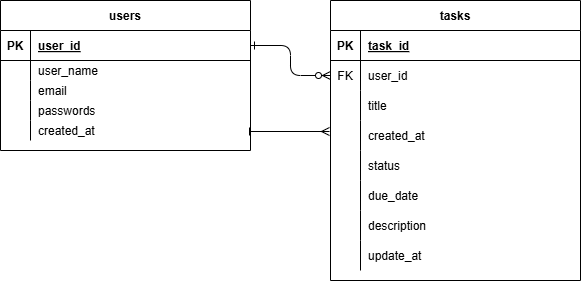

The diagram above was exported from draw.io. Its source (the exported page's mxGraphModel, read from the mxfile embedded in the PNG):
<mxGraphModel dx="724" dy="499" grid="1" gridSize="10" guides="1" tooltips="1" connect="1" arrows="1" fold="1" page="1" pageScale="1" pageWidth="850" pageHeight="1100" math="0" shadow="0" extFonts="Permanent Marker^https://fonts.googleapis.com/css?family=Permanent+Marker">
  <root>
    <mxCell id="0" />
    <mxCell id="1" parent="0" />
    <mxCell id="C-vyLk0tnHw3VtMMgP7b-1" value="" style="endArrow=ERzeroToMany;startArrow=ERone;endFill=1;startFill=0;edgeStyle=orthogonalEdgeStyle;labelBackgroundColor=none;fontColor=default;" parent="1" source="C-vyLk0tnHw3VtMMgP7b-24" target="C-vyLk0tnHw3VtMMgP7b-6" edge="1">
      <mxGeometry width="100" height="100" relative="1" as="geometry">
        <mxPoint x="340" y="720" as="sourcePoint" />
        <mxPoint x="440" y="620" as="targetPoint" />
      </mxGeometry>
    </mxCell>
    <mxCell id="C-vyLk0tnHw3VtMMgP7b-2" value="tasks" style="shape=table;startSize=30;container=1;collapsible=1;childLayout=tableLayout;fixedRows=1;rowLines=0;fontStyle=1;align=center;resizeLast=1;labelBackgroundColor=none;" parent="1" vertex="1">
      <mxGeometry x="450" y="120" width="250" height="280" as="geometry" />
    </mxCell>
    <mxCell id="C-vyLk0tnHw3VtMMgP7b-3" value="" style="shape=partialRectangle;collapsible=0;dropTarget=0;pointerEvents=0;fillColor=none;points=[[0,0.5],[1,0.5]];portConstraint=eastwest;top=0;left=0;right=0;bottom=1;labelBackgroundColor=none;" parent="C-vyLk0tnHw3VtMMgP7b-2" vertex="1">
      <mxGeometry y="30" width="250" height="30" as="geometry" />
    </mxCell>
    <mxCell id="C-vyLk0tnHw3VtMMgP7b-4" value="PK" style="shape=partialRectangle;overflow=hidden;connectable=0;fillColor=none;top=0;left=0;bottom=0;right=0;fontStyle=1;labelBackgroundColor=none;" parent="C-vyLk0tnHw3VtMMgP7b-3" vertex="1">
      <mxGeometry width="30" height="30" as="geometry">
        <mxRectangle width="30" height="30" as="alternateBounds" />
      </mxGeometry>
    </mxCell>
    <mxCell id="C-vyLk0tnHw3VtMMgP7b-5" value="task_id" style="shape=partialRectangle;overflow=hidden;connectable=0;fillColor=none;top=0;left=0;bottom=0;right=0;align=left;spacingLeft=6;fontStyle=5;labelBackgroundColor=none;" parent="C-vyLk0tnHw3VtMMgP7b-3" vertex="1">
      <mxGeometry x="30" width="220" height="30" as="geometry">
        <mxRectangle width="220" height="30" as="alternateBounds" />
      </mxGeometry>
    </mxCell>
    <mxCell id="C-vyLk0tnHw3VtMMgP7b-6" value="" style="shape=partialRectangle;collapsible=0;dropTarget=0;pointerEvents=0;fillColor=none;points=[[0,0.5],[1,0.5]];portConstraint=eastwest;top=0;left=0;right=0;bottom=0;labelBackgroundColor=none;" parent="C-vyLk0tnHw3VtMMgP7b-2" vertex="1">
      <mxGeometry y="60" width="250" height="30" as="geometry" />
    </mxCell>
    <mxCell id="C-vyLk0tnHw3VtMMgP7b-7" value="FK" style="shape=partialRectangle;overflow=hidden;connectable=0;fillColor=none;top=0;left=0;bottom=0;right=0;labelBackgroundColor=none;" parent="C-vyLk0tnHw3VtMMgP7b-6" vertex="1">
      <mxGeometry width="30" height="30" as="geometry">
        <mxRectangle width="30" height="30" as="alternateBounds" />
      </mxGeometry>
    </mxCell>
    <mxCell id="C-vyLk0tnHw3VtMMgP7b-8" value="user_id" style="shape=partialRectangle;overflow=hidden;connectable=0;fillColor=none;top=0;left=0;bottom=0;right=0;align=left;spacingLeft=6;labelBackgroundColor=none;" parent="C-vyLk0tnHw3VtMMgP7b-6" vertex="1">
      <mxGeometry x="30" width="220" height="30" as="geometry">
        <mxRectangle width="220" height="30" as="alternateBounds" />
      </mxGeometry>
    </mxCell>
    <mxCell id="ODB1UJmho82RJti3rdsN-1" value="" style="shape=partialRectangle;collapsible=0;dropTarget=0;pointerEvents=0;fillColor=none;points=[[0,0.5],[1,0.5]];portConstraint=eastwest;top=0;left=0;right=0;bottom=0;labelBackgroundColor=none;" vertex="1" parent="C-vyLk0tnHw3VtMMgP7b-2">
      <mxGeometry y="90" width="250" height="30" as="geometry" />
    </mxCell>
    <mxCell id="ODB1UJmho82RJti3rdsN-2" value="" style="shape=partialRectangle;overflow=hidden;connectable=0;fillColor=none;top=0;left=0;bottom=0;right=0;labelBackgroundColor=none;" vertex="1" parent="ODB1UJmho82RJti3rdsN-1">
      <mxGeometry width="30" height="30" as="geometry">
        <mxRectangle width="30" height="30" as="alternateBounds" />
      </mxGeometry>
    </mxCell>
    <mxCell id="ODB1UJmho82RJti3rdsN-3" value="title" style="shape=partialRectangle;overflow=hidden;connectable=0;fillColor=none;top=0;left=0;bottom=0;right=0;align=left;spacingLeft=6;labelBackgroundColor=none;" vertex="1" parent="ODB1UJmho82RJti3rdsN-1">
      <mxGeometry x="30" width="220" height="30" as="geometry">
        <mxRectangle width="220" height="30" as="alternateBounds" />
      </mxGeometry>
    </mxCell>
    <mxCell id="C-vyLk0tnHw3VtMMgP7b-9" value="" style="shape=partialRectangle;collapsible=0;dropTarget=0;pointerEvents=0;fillColor=none;points=[[0,0.5],[1,0.5]];portConstraint=eastwest;top=0;left=0;right=0;bottom=0;labelBackgroundColor=none;" parent="C-vyLk0tnHw3VtMMgP7b-2" vertex="1">
      <mxGeometry y="120" width="250" height="30" as="geometry" />
    </mxCell>
    <mxCell id="C-vyLk0tnHw3VtMMgP7b-10" value="" style="shape=partialRectangle;overflow=hidden;connectable=0;fillColor=none;top=0;left=0;bottom=0;right=0;labelBackgroundColor=none;" parent="C-vyLk0tnHw3VtMMgP7b-9" vertex="1">
      <mxGeometry width="30" height="30" as="geometry">
        <mxRectangle width="30" height="30" as="alternateBounds" />
      </mxGeometry>
    </mxCell>
    <mxCell id="C-vyLk0tnHw3VtMMgP7b-11" value="created_at" style="shape=partialRectangle;overflow=hidden;connectable=0;fillColor=none;top=0;left=0;bottom=0;right=0;align=left;spacingLeft=6;labelBackgroundColor=none;" parent="C-vyLk0tnHw3VtMMgP7b-9" vertex="1">
      <mxGeometry x="30" width="220" height="30" as="geometry">
        <mxRectangle width="220" height="30" as="alternateBounds" />
      </mxGeometry>
    </mxCell>
    <mxCell id="ODB1UJmho82RJti3rdsN-29" style="shape=partialRectangle;collapsible=0;dropTarget=0;pointerEvents=0;fillColor=none;points=[[0,0.5],[1,0.5]];portConstraint=eastwest;top=0;left=0;right=0;bottom=0;labelBackgroundColor=none;" vertex="1" parent="C-vyLk0tnHw3VtMMgP7b-2">
      <mxGeometry y="150" width="250" height="30" as="geometry" />
    </mxCell>
    <mxCell id="ODB1UJmho82RJti3rdsN-30" style="shape=partialRectangle;overflow=hidden;connectable=0;fillColor=none;top=0;left=0;bottom=0;right=0;labelBackgroundColor=none;" vertex="1" parent="ODB1UJmho82RJti3rdsN-29">
      <mxGeometry width="30" height="30" as="geometry">
        <mxRectangle width="30" height="30" as="alternateBounds" />
      </mxGeometry>
    </mxCell>
    <mxCell id="ODB1UJmho82RJti3rdsN-31" value="status" style="shape=partialRectangle;overflow=hidden;connectable=0;fillColor=none;top=0;left=0;bottom=0;right=0;align=left;spacingLeft=6;labelBackgroundColor=none;" vertex="1" parent="ODB1UJmho82RJti3rdsN-29">
      <mxGeometry x="30" width="220" height="30" as="geometry">
        <mxRectangle width="220" height="30" as="alternateBounds" />
      </mxGeometry>
    </mxCell>
    <mxCell id="ODB1UJmho82RJti3rdsN-26" style="shape=partialRectangle;collapsible=0;dropTarget=0;pointerEvents=0;fillColor=none;points=[[0,0.5],[1,0.5]];portConstraint=eastwest;top=0;left=0;right=0;bottom=0;labelBackgroundColor=none;" vertex="1" parent="C-vyLk0tnHw3VtMMgP7b-2">
      <mxGeometry y="180" width="250" height="30" as="geometry" />
    </mxCell>
    <mxCell id="ODB1UJmho82RJti3rdsN-27" style="shape=partialRectangle;overflow=hidden;connectable=0;fillColor=none;top=0;left=0;bottom=0;right=0;labelBackgroundColor=none;" vertex="1" parent="ODB1UJmho82RJti3rdsN-26">
      <mxGeometry width="30" height="30" as="geometry">
        <mxRectangle width="30" height="30" as="alternateBounds" />
      </mxGeometry>
    </mxCell>
    <mxCell id="ODB1UJmho82RJti3rdsN-28" value="due_date" style="shape=partialRectangle;overflow=hidden;connectable=0;fillColor=none;top=0;left=0;bottom=0;right=0;align=left;spacingLeft=6;labelBackgroundColor=none;" vertex="1" parent="ODB1UJmho82RJti3rdsN-26">
      <mxGeometry x="30" width="220" height="30" as="geometry">
        <mxRectangle width="220" height="30" as="alternateBounds" />
      </mxGeometry>
    </mxCell>
    <mxCell id="ODB1UJmho82RJti3rdsN-35" style="shape=partialRectangle;collapsible=0;dropTarget=0;pointerEvents=0;fillColor=none;points=[[0,0.5],[1,0.5]];portConstraint=eastwest;top=0;left=0;right=0;bottom=0;labelBackgroundColor=none;" vertex="1" parent="C-vyLk0tnHw3VtMMgP7b-2">
      <mxGeometry y="210" width="250" height="30" as="geometry" />
    </mxCell>
    <mxCell id="ODB1UJmho82RJti3rdsN-36" style="shape=partialRectangle;overflow=hidden;connectable=0;fillColor=none;top=0;left=0;bottom=0;right=0;labelBackgroundColor=none;" vertex="1" parent="ODB1UJmho82RJti3rdsN-35">
      <mxGeometry width="30" height="30" as="geometry">
        <mxRectangle width="30" height="30" as="alternateBounds" />
      </mxGeometry>
    </mxCell>
    <mxCell id="ODB1UJmho82RJti3rdsN-37" value="description" style="shape=partialRectangle;overflow=hidden;connectable=0;fillColor=none;top=0;left=0;bottom=0;right=0;align=left;spacingLeft=6;labelBackgroundColor=none;" vertex="1" parent="ODB1UJmho82RJti3rdsN-35">
      <mxGeometry x="30" width="220" height="30" as="geometry">
        <mxRectangle width="220" height="30" as="alternateBounds" />
      </mxGeometry>
    </mxCell>
    <mxCell id="ODB1UJmho82RJti3rdsN-32" style="shape=partialRectangle;collapsible=0;dropTarget=0;pointerEvents=0;fillColor=none;points=[[0,0.5],[1,0.5]];portConstraint=eastwest;top=0;left=0;right=0;bottom=0;labelBackgroundColor=none;" vertex="1" parent="C-vyLk0tnHw3VtMMgP7b-2">
      <mxGeometry y="240" width="250" height="30" as="geometry" />
    </mxCell>
    <mxCell id="ODB1UJmho82RJti3rdsN-33" style="shape=partialRectangle;overflow=hidden;connectable=0;fillColor=none;top=0;left=0;bottom=0;right=0;labelBackgroundColor=none;" vertex="1" parent="ODB1UJmho82RJti3rdsN-32">
      <mxGeometry width="30" height="30" as="geometry">
        <mxRectangle width="30" height="30" as="alternateBounds" />
      </mxGeometry>
    </mxCell>
    <mxCell id="ODB1UJmho82RJti3rdsN-34" value="update_at" style="shape=partialRectangle;overflow=hidden;connectable=0;fillColor=none;top=0;left=0;bottom=0;right=0;align=left;spacingLeft=6;labelBackgroundColor=none;" vertex="1" parent="ODB1UJmho82RJti3rdsN-32">
      <mxGeometry x="30" width="220" height="30" as="geometry">
        <mxRectangle width="220" height="30" as="alternateBounds" />
      </mxGeometry>
    </mxCell>
    <mxCell id="C-vyLk0tnHw3VtMMgP7b-23" value="users" style="shape=table;startSize=30;container=1;collapsible=1;childLayout=tableLayout;fixedRows=1;rowLines=0;fontStyle=1;align=center;resizeLast=1;labelBackgroundColor=none;" parent="1" vertex="1">
      <mxGeometry x="120" y="120" width="250" height="150" as="geometry" />
    </mxCell>
    <mxCell id="C-vyLk0tnHw3VtMMgP7b-24" value="" style="shape=partialRectangle;collapsible=0;dropTarget=0;pointerEvents=0;fillColor=none;points=[[0,0.5],[1,0.5]];portConstraint=eastwest;top=0;left=0;right=0;bottom=1;labelBackgroundColor=none;" parent="C-vyLk0tnHw3VtMMgP7b-23" vertex="1">
      <mxGeometry y="30" width="250" height="30" as="geometry" />
    </mxCell>
    <mxCell id="C-vyLk0tnHw3VtMMgP7b-25" value="PK" style="shape=partialRectangle;overflow=hidden;connectable=0;fillColor=none;top=0;left=0;bottom=0;right=0;fontStyle=1;labelBackgroundColor=none;" parent="C-vyLk0tnHw3VtMMgP7b-24" vertex="1">
      <mxGeometry width="30" height="30" as="geometry">
        <mxRectangle width="30" height="30" as="alternateBounds" />
      </mxGeometry>
    </mxCell>
    <mxCell id="C-vyLk0tnHw3VtMMgP7b-26" value="user_id" style="shape=partialRectangle;overflow=hidden;connectable=0;fillColor=none;top=0;left=0;bottom=0;right=0;align=left;spacingLeft=6;fontStyle=5;labelBackgroundColor=none;" parent="C-vyLk0tnHw3VtMMgP7b-24" vertex="1">
      <mxGeometry x="30" width="220" height="30" as="geometry">
        <mxRectangle width="220" height="30" as="alternateBounds" />
      </mxGeometry>
    </mxCell>
    <mxCell id="C-vyLk0tnHw3VtMMgP7b-27" value="" style="shape=partialRectangle;collapsible=0;dropTarget=0;pointerEvents=0;fillColor=none;points=[[0,0.5],[1,0.5]];portConstraint=eastwest;top=0;left=0;right=0;bottom=0;labelBackgroundColor=none;" parent="C-vyLk0tnHw3VtMMgP7b-23" vertex="1">
      <mxGeometry y="60" width="250" height="20" as="geometry" />
    </mxCell>
    <mxCell id="C-vyLk0tnHw3VtMMgP7b-28" value="" style="shape=partialRectangle;overflow=hidden;connectable=0;fillColor=none;top=0;left=0;bottom=0;right=0;labelBackgroundColor=none;" parent="C-vyLk0tnHw3VtMMgP7b-27" vertex="1">
      <mxGeometry width="30" height="20" as="geometry">
        <mxRectangle width="30" height="20" as="alternateBounds" />
      </mxGeometry>
    </mxCell>
    <mxCell id="C-vyLk0tnHw3VtMMgP7b-29" value="user_name" style="shape=partialRectangle;overflow=hidden;connectable=0;fillColor=none;top=0;left=0;bottom=0;right=0;align=left;spacingLeft=6;labelBackgroundColor=none;" parent="C-vyLk0tnHw3VtMMgP7b-27" vertex="1">
      <mxGeometry x="30" width="220" height="20" as="geometry">
        <mxRectangle width="220" height="20" as="alternateBounds" />
      </mxGeometry>
    </mxCell>
    <mxCell id="ODB1UJmho82RJti3rdsN-11" style="shape=partialRectangle;collapsible=0;dropTarget=0;pointerEvents=0;fillColor=none;points=[[0,0.5],[1,0.5]];portConstraint=eastwest;top=0;left=0;right=0;bottom=0;labelBackgroundColor=none;" vertex="1" parent="C-vyLk0tnHw3VtMMgP7b-23">
      <mxGeometry y="80" width="250" height="20" as="geometry" />
    </mxCell>
    <mxCell id="ODB1UJmho82RJti3rdsN-12" style="shape=partialRectangle;overflow=hidden;connectable=0;fillColor=none;top=0;left=0;bottom=0;right=0;labelBackgroundColor=none;" vertex="1" parent="ODB1UJmho82RJti3rdsN-11">
      <mxGeometry width="30" height="20" as="geometry">
        <mxRectangle width="30" height="20" as="alternateBounds" />
      </mxGeometry>
    </mxCell>
    <mxCell id="ODB1UJmho82RJti3rdsN-13" value="email" style="shape=partialRectangle;overflow=hidden;connectable=0;fillColor=none;top=0;left=0;bottom=0;right=0;align=left;spacingLeft=6;labelBackgroundColor=none;" vertex="1" parent="ODB1UJmho82RJti3rdsN-11">
      <mxGeometry x="30" width="220" height="20" as="geometry">
        <mxRectangle width="220" height="20" as="alternateBounds" />
      </mxGeometry>
    </mxCell>
    <mxCell id="ODB1UJmho82RJti3rdsN-14" style="shape=partialRectangle;collapsible=0;dropTarget=0;pointerEvents=0;fillColor=none;points=[[0,0.5],[1,0.5]];portConstraint=eastwest;top=0;left=0;right=0;bottom=0;labelBackgroundColor=none;" vertex="1" parent="C-vyLk0tnHw3VtMMgP7b-23">
      <mxGeometry y="100" width="250" height="20" as="geometry" />
    </mxCell>
    <mxCell id="ODB1UJmho82RJti3rdsN-15" style="shape=partialRectangle;overflow=hidden;connectable=0;fillColor=none;top=0;left=0;bottom=0;right=0;labelBackgroundColor=none;" vertex="1" parent="ODB1UJmho82RJti3rdsN-14">
      <mxGeometry width="30" height="20" as="geometry">
        <mxRectangle width="30" height="20" as="alternateBounds" />
      </mxGeometry>
    </mxCell>
    <mxCell id="ODB1UJmho82RJti3rdsN-16" value="passwords" style="shape=partialRectangle;overflow=hidden;connectable=0;fillColor=none;top=0;left=0;bottom=0;right=0;align=left;spacingLeft=6;labelBackgroundColor=none;" vertex="1" parent="ODB1UJmho82RJti3rdsN-14">
      <mxGeometry x="30" width="220" height="20" as="geometry">
        <mxRectangle width="220" height="20" as="alternateBounds" />
      </mxGeometry>
    </mxCell>
    <mxCell id="ODB1UJmho82RJti3rdsN-17" style="shape=partialRectangle;collapsible=0;dropTarget=0;pointerEvents=0;fillColor=none;points=[[0,0.5],[1,0.5]];portConstraint=eastwest;top=0;left=0;right=0;bottom=0;labelBackgroundColor=none;" vertex="1" parent="C-vyLk0tnHw3VtMMgP7b-23">
      <mxGeometry y="120" width="250" height="20" as="geometry" />
    </mxCell>
    <mxCell id="ODB1UJmho82RJti3rdsN-18" style="shape=partialRectangle;overflow=hidden;connectable=0;fillColor=none;top=0;left=0;bottom=0;right=0;labelBackgroundColor=none;" vertex="1" parent="ODB1UJmho82RJti3rdsN-17">
      <mxGeometry width="30" height="20" as="geometry">
        <mxRectangle width="30" height="20" as="alternateBounds" />
      </mxGeometry>
    </mxCell>
    <mxCell id="ODB1UJmho82RJti3rdsN-19" value="created_at" style="shape=partialRectangle;overflow=hidden;connectable=0;fillColor=none;top=0;left=0;bottom=0;right=0;align=left;spacingLeft=6;labelBackgroundColor=none;" vertex="1" parent="ODB1UJmho82RJti3rdsN-17">
      <mxGeometry x="30" width="220" height="20" as="geometry">
        <mxRectangle width="220" height="20" as="alternateBounds" />
      </mxGeometry>
    </mxCell>
    <mxCell id="ODB1UJmho82RJti3rdsN-48" value="" style="endArrow=baseDash;html=1;rounded=1;edgeStyle=orthogonalEdgeStyle;startArrow=ERmany;startFill=0;endFill=0;targetPerimeterSpacing=8;labelBackgroundColor=none;fontColor=default;" edge="1" parent="1">
      <mxGeometry width="50" height="50" relative="1" as="geometry">
        <mxPoint x="449" y="251" as="sourcePoint" />
        <mxPoint x="369" y="251" as="targetPoint" />
      </mxGeometry>
    </mxCell>
  </root>
</mxGraphModel>